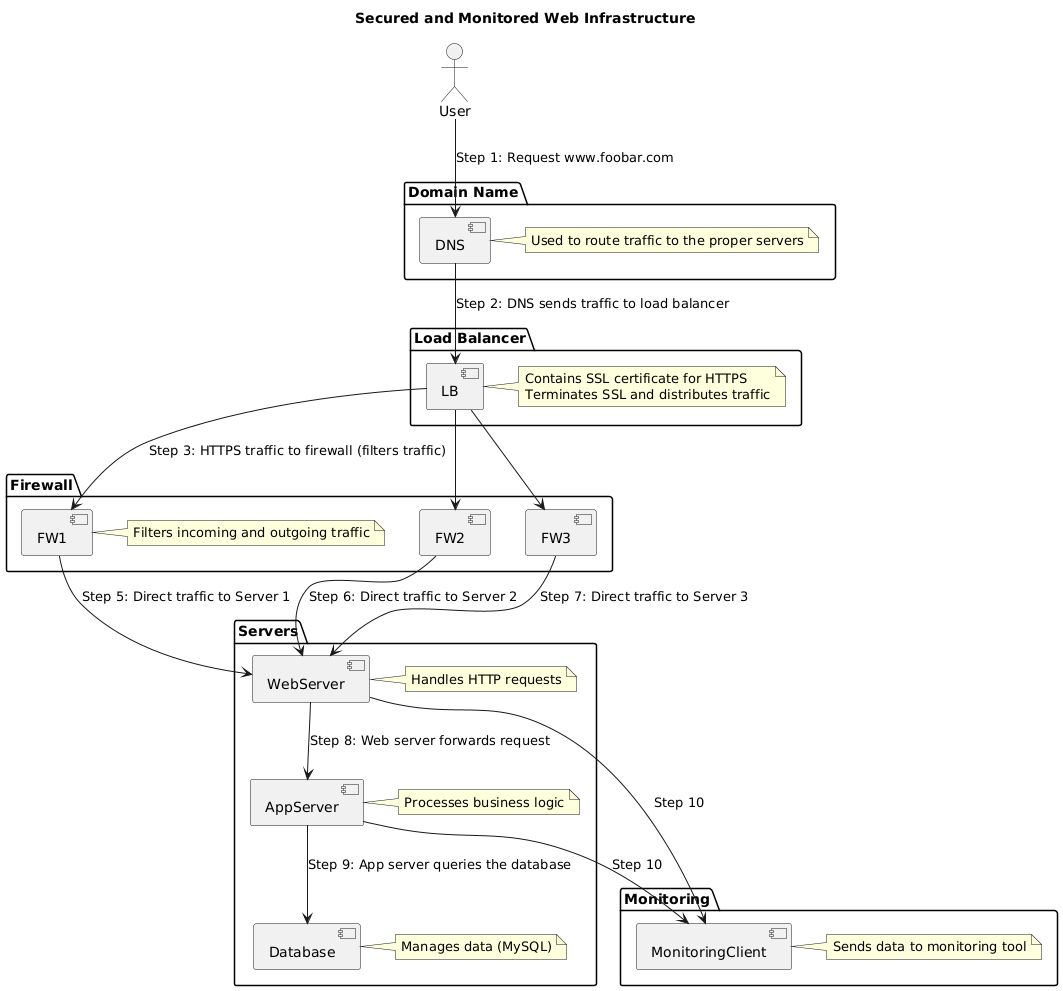

The diagram above was rendered by PlantUML. Its source (embedded in the PNG):
@startuml
title Secured and Monitored Web Infrastructure

actor User as user

package "Domain Name" {
  component DNS
  note right of DNS
    Used to route traffic to the proper servers
  end note
  user --> DNS : Step 1: Request www.foobar.com
}

package "Load Balancer" {
  component LB
  note right of LB
    Contains SSL certificate for HTTPS
    Terminates SSL and distributes traffic
  end note
  DNS --> LB : Step 2: DNS sends traffic to load balancer
}

package "Firewall" {
  component FW1
  note right of FW1
    Filters incoming and outgoing traffic
  end note
  component FW2
  component FW3
  LB --> FW1 : Step 3: HTTPS traffic to firewall (filters traffic)
  LB --> FW2
  LB --> FW3
}

package "Servers" {
  component WebServer
  note right of WebServer
    Handles HTTP requests
  end note
  component AppServer
  note right of AppServer
    Processes business logic
  end note
  component Database
  note right of Database
    Manages data (MySQL)
  end note
  
  WebServer --> AppServer : Step 8: Web server forwards request
  AppServer --> Database : Step 9: App server queries the database
}

package "Monitoring" {
  component MonitoringClient
  note right of MonitoringClient
    Sends data to monitoring tool
  end note
  WebServer --> MonitoringClient : Step 10
  AppServer --> MonitoringClient : Step 10
}

FW1 --> WebServer : Step 5: Direct traffic to Server 1
FW2 --> WebServer : Step 6: Direct traffic to Server 2
FW3 --> WebServer : Step 7: Direct traffic to Server 3
@enduml